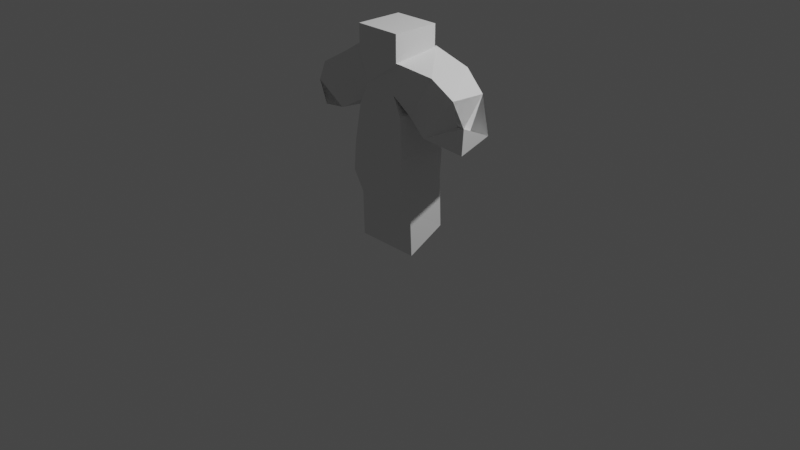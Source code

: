 # Source: PersonajeLowPoly.blend  (saved by Blender 2.90.8; exported with 4.5.12 LTS)
import bpy
from mathutils import Matrix  # noqa: F401  (used for matrix-valued properties, if any)

bpy.ops.wm.read_factory_settings(use_empty=True)
scene = bpy.context.scene
scene.name = 'Scene'

# ---- collections
col_collection = bpy.data.collections.new('Collection'); scene.collection.children.link(col_collection)

# ---- world
world_world = bpy.data.worlds.new('World'); scene.world = world_world
world_world.use_nodes = True; world_world.node_tree.nodes.clear()
_N = world_world.node_tree.nodes; _L = world_world.node_tree.links
n0 = _N.new('ShaderNodeOutputWorld'); n0.name = 'World Output'; n0.location = (300, 300)
n1 = _N.new('ShaderNodeBackground'); n1.name = 'Background'; n1.location = (10, 300)
n1.inputs[0].default_value = (0.05088, 0.05088, 0.05088, 1.0)
_L.new(n1.outputs[0], n0.inputs[0])
n0.is_active_output = True
world_world.color = (0.05088, 0.05088, 0.05088)
world_world.use_sun_shadow = False
world_world.sun_shadow_jitter_overblur = 0.0

# ---- cameras
cam_camera = bpy.data.cameras.new('Camera')
cam_camera.clip_end = 100.0
cam_camera.ortho_scale = 7.314

# ---- lights
light_light = bpy.data.lights.new('Light', 'POINT')
light_light.transmission_factor = 0.0
light_light.energy = 1000.0
light_light.shadow_soft_size = 0.1
light_light.shadow_maximum_resolution = 0.006
light_light.use_absolute_resolution = True

# ---- meshes
me_plano = bpy.data.meshes.new('Plano')
me_plano.from_pydata([(0.0, 0.0114, 1.658), (0.6594, 0.0492, 1.306), (0.4424, 0.0885, 1.449), (0.1694, 0.0205, 1.605), (0.7234, 0.0412, 1.258), (0.0, -0.013, 1.72), (0.0, -0.0247, 1.781), (0.0, -0.0247, 1.917), (0.0, 0.0059, 1.466), (0.0, 0.0004, 1.293), (0.0, 0.0172, 1.157), (0.098, 0.0124, 1.072), (0.098, -0.0286, 0.5372), (0.098, 0.0162, 0.0852), (0.098, -0.0934, 0.0167), (0.098, -0.1606, 0.0167), (0.098, -0.1606, 0.0167), (0.0, -0.0247, 2.036), (0.7389, 0.005694, 1.156), (0.7832, 0.04056, 1.194), (0.83, 0.1, 1.26)], [(1, 4), (2, 1), (3, 2), (0, 3), (6, 5), (7, 6), (8, 9), (9, 10), (5, 0), (11, 12), (12, 13), (13, 14), (14, 15), (14, 16), (17, 7), (10, 11), (0, 8), (4, 18), (4, 19), (4, 20)], [])
_uv = me_plano.uv_layers.new(name='MapaUV')
_uv.uv.foreach_set('vector', [])
me_plano.use_remesh_fix_poles = True
me_plano.use_remesh_preserve_attributes = False
me_plano.use_mirror_vertex_groups = False
me_plano.update()
arm_metarig = bpy.data.armatures.new('metarig')  # bones are not reproduced

# ---- objects
ob_light = bpy.data.objects.new('Light', light_light)
ob_camera = bpy.data.objects.new('Camera', cam_camera)
ob_metarig = bpy.data.objects.new('metarig', arm_metarig)
ob_plano = bpy.data.objects.new('Plano', me_plano)

# ---- transforms, parenting, visibility, modifiers, constraints
ob_light.location = (4.076, 1.005, 5.904)
ob_light.rotation_euler = (0.6503, 0.05522, 1.866)
ob_light.lock_rotations_4d = False
ob_light.empty_display_type = 'ARROWS'
ob_light.color = (0.0, 0.0, 0.0, 0.0)
ob_light.lineart.crease_threshold = 0.0
ob_camera.location = (7.359, -6.926, 4.958)
ob_camera.rotation_euler = (1.109, 0.0, 0.8149)
ob_camera.lock_rotations_4d = False
ob_camera.empty_display_type = 'ARROWS'
ob_camera.color = (0.0, 0.0, 0.0, 0.0)
ob_camera.display_type = 'WIRE'
ob_camera.lineart.crease_threshold = 0.0
ob_metarig.location = (0.0, 0.0, 0.0)
ob_metarig.lineart.crease_threshold = 0.0
ob_plano.location = (0.0, 0.0, 0.0)
ob_plano.lineart.crease_threshold = 0.0
_m = ob_plano.modifiers.new('Simetrizar', 'MIRROR')
_m.use_clip = True
_m = ob_plano.modifiers.new('Forrar', 'SKIN')

# ---- collection membership
col_collection.objects.link(ob_light)
col_collection.objects.link(ob_camera)
col_collection.objects.link(ob_metarig)
col_collection.objects.link(ob_plano)

# ---- scene / render settings (as saved in the file)
scene.camera = ob_camera
scene.frame_start = 1; scene.frame_end = 250; scene.frame_set(1)
scene.render.engine = 'BLENDER_EEVEE_NEXT'
scene.cycles.use_denoising = False
scene.cycles.samples = 128
scene.cycles.sampling_pattern = 'TABULATED_SOBOL'
scene.cycles.use_adaptive_sampling = False
scene.cycles.use_light_tree = False
scene.view_settings.view_transform = 'Filmic'
bpy.context.view_layer.update()
